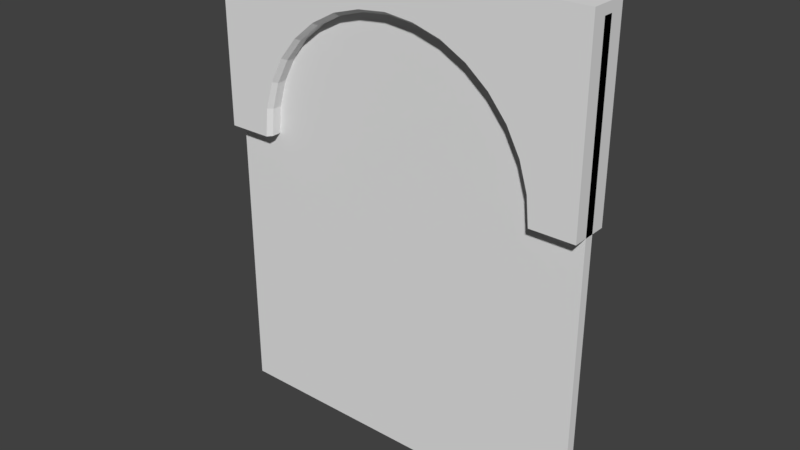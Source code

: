 # Source: Wall.blend  (saved by Blender 2.78.0; exported with 4.5.12 LTS)
import bpy
from mathutils import Matrix  # noqa: F401  (used for matrix-valued properties, if any)

bpy.ops.wm.read_factory_settings(use_empty=True)
scene = bpy.context.scene
scene.name = 'Scene'

# ---- collections
col_collection_1 = bpy.data.collections.new('Collection 1'); scene.collection.children.link(col_collection_1)

# ---- world
world_world = bpy.data.worlds.new('World'); scene.world = world_world
world_world.color = (0.05088, 0.05088, 0.05088)
world_world.use_sun_shadow = False
world_world.sun_shadow_jitter_overblur = 0.0
world_world.cycles.sampling_method = 'MANUAL'

# ---- meshes
me_wall = bpy.data.meshes.new('Wall')
me_wall.from_pydata([(-0.3196, -0.05, 0.976), (-0.3551, -0.05, 0.9096), (-0.377, -0.05, 0.8375), (-0.1024, -0.05, 1.25), (-0.5, -0.05, 1.054), (-0.5, -0.05, 0.9634), (-0.5, -0.05, 0.8649), (-0.07499, -0.05, 1.139), (-0.1471, -0.05, 1.118), (-0.2135, -0.05, 1.082), (-0.2718, -0.05, 1.034), (-0.3844, -0.05, 0.7625), (-0.2009, -0.05, 1.25), (-0.2917, -0.05, 1.25), (-0.5, -0.05, 1.25), (-0.5, -0.05, 0.7625), (-0.2652, -0.0375, 1.028), (-0.2917, -0.0375, 1.25), (-0.2083, -0.0375, 1.074), (-0.1024, -0.0375, 1.25), (-0.2009, -0.0375, 1.25), (-0.1435, -0.0375, 1.109), (-0.07316, -0.0375, 1.13), (-0.5, -0.0375, 1.25), (-0.3118, -0.0375, 0.9708), (-0.5, -0.0375, 1.054), (-0.3465, -0.0375, 0.906), (-0.5, -0.0375, 0.9634), (-0.3678, -0.0375, 0.8357), (-0.375, -0.0375, 0.7625), (-0.5, -0.0375, 0.7625), (-0.5, -0.0375, 0.8649), (0.3196, -0.05, 0.976), (0.3551, -0.05, 0.9096), (0.377, -0.05, 0.8375), (0.1024, -0.05, 1.25), (0.5, -0.05, 1.054), (0.5, -0.05, 0.9634), (0.5, -0.05, 0.8649), (0.07499, -0.05, 1.139), (0.1471, -0.05, 1.118), (0.2135, -0.05, 1.082), (0.2718, -0.05, 1.034), (0.3844, -0.05, 0.7625), (0.2009, -0.05, 1.25), (0.2917, -0.05, 1.25), (0.5, -0.05, 1.25), (0.5, -0.05, 0.7625), (0.2652, -0.0375, 1.028), (0.2917, -0.0375, 1.25), (0.2083, -0.0375, 1.074), (0.1024, -0.0375, 1.25), (0.2009, -0.0375, 1.25), (0.1435, -0.0375, 1.109), (0.07316, -0.0375, 1.13), (0.5, -0.0375, 1.25), (0.3118, -0.0375, 0.9708), (0.5, -0.0375, 1.054), (0.3465, -0.0375, 0.906), (0.5, -0.0375, 0.9634), (0.3678, -0.0375, 0.8357), (0.375, -0.0375, 0.7625), (0.5, -0.0375, 0.7625), (0.5, -0.0375, 0.8649), (0.0, -0.05, 1.147), (0.0, -0.05, 1.25), (0.0, -0.0375, 1.25), (0.0, -0.0375, 1.138), (-0.3196, 0.05, 0.976), (-0.3551, 0.05, 0.9096), (-0.377, 0.05, 0.8375), (-0.1024, 0.05, 1.25), (-0.5, 0.05, 1.054), (-0.5, 0.05, 0.9634), (-0.5, 0.05, 0.8649), (-0.07499, 0.05, 1.139), (-0.1471, 0.05, 1.118), (-0.2135, 0.05, 1.082), (-0.2718, 0.05, 1.034), (-0.3844, 0.05, 0.7625), (-0.2009, 0.05, 1.25), (-0.2917, 0.05, 1.25), (-0.5, 0.05, 1.25), (-0.5, 0.05, 0.7625), (-0.2652, 0.0375, 1.028), (-0.2917, 0.0375, 1.25), (-0.2083, 0.0375, 1.074), (-0.1024, 0.0375, 1.25), (-0.2009, 0.0375, 1.25), (-0.1435, 0.0375, 1.109), (-0.07316, 0.0375, 1.13), (-0.5, 0.0375, 1.25), (-0.3118, 0.0375, 0.9708), (-0.5, 0.0375, 1.054), (-0.3465, 0.0375, 0.906), (-0.5, 0.0375, 0.9634), (-0.3678, 0.0375, 0.8357), (-0.375, 0.0375, 0.7625), (-0.5, 0.0375, 0.7625), (-0.5, 0.0375, 0.8649), (-0.07316, 0.0, 1.13), (-0.1435, 0.0, 1.109), (-0.2083, 0.0, 1.074), (-0.2652, 0.0, 1.028), (-0.3118, 0.0, 0.9708), (-0.3465, 0.0, 0.906), (-0.3678, 0.0, 0.8357), (-0.375, 0.0, 0.7625), (-0.1024, 0.0, 1.25), (-0.2009, 0.0, 1.25), (-0.2917, 0.0, 1.25), (-0.5, 0.0, 1.25), (-0.5, 0.0, 1.054), (-0.5, 0.0, 0.9634), (-0.5, 0.0, 0.8649), (-0.5, 0.0, 0.7625), (0.3196, 0.05, 0.976), (0.3551, 0.05, 0.9096), (0.377, 0.05, 0.8375), (0.1024, 0.05, 1.25), (0.5, 0.05, 1.054), (0.5, 0.05, 0.9634), (0.5, 0.05, 0.8649), (0.07499, 0.05, 1.139), (0.1471, 0.05, 1.118), (0.2135, 0.05, 1.082), (0.2718, 0.05, 1.034), (0.3844, 0.05, 0.7625), (0.2009, 0.05, 1.25), (0.2917, 0.05, 1.25), (0.5, 0.05, 1.25), (0.5, 0.05, 0.7625), (0.2652, 0.0375, 1.028), (0.2917, 0.0375, 1.25), (0.2083, 0.0375, 1.074), (0.1024, 0.0375, 1.25), (0.2009, 0.0375, 1.25), (0.1435, 0.0375, 1.109), (0.07316, 0.0375, 1.13), (0.5, 0.0375, 1.25), (0.3118, 0.0375, 0.9708), (0.5, 0.0375, 1.054), (0.3465, 0.0375, 0.906), (0.5, 0.0375, 0.9634), (0.3678, 0.0375, 0.8357), (0.375, 0.0375, 0.7625), (0.5, 0.0375, 0.7625), (0.5, 0.0375, 0.8649), (0.0, 0.05, 1.147), (0.0, 0.05, 1.25), (0.0, 0.0375, 1.25), (0.0, 0.0375, 1.138), (0.07316, 0.0, 1.13), (0.1435, 0.0, 1.109), (0.2083, 0.0, 1.074), (0.2652, 0.0, 1.028), (0.3118, 0.0, 0.9708), (0.3465, 0.0, 0.906), (0.3678, 0.0, 0.8357), (0.375, 0.0, 0.7625), (0.1024, 0.0, 1.25), (0.2009, 0.0, 1.25), (0.2917, 0.0, 1.25), (0.5, 0.0, 1.25), (0.5, 0.0, 1.054), (0.5, 0.0, 0.9634), (0.5, 0.0, 0.8649), (0.5, 0.0, 0.7625), (0.0, 0.0, 1.138), (0.0, 0.0, 1.25), (-0.5, -0.0125, -1.118e-08), (0.5, -0.0125, -1.118e-08), (-0.5, 0.0125, -1.118e-08), (0.5, 0.0125, -1.118e-08), (-0.5, -0.0125, 1.225), (0.5, -0.0125, 1.225), (-0.5, 0.0125, 1.225), (0.5, 0.0125, 1.225)], [], [(0, 10, 14, 4), (1, 0, 4, 5), (2, 1, 5, 6), (11, 2, 6, 15), (7, 64, 65, 3), (8, 7, 3, 12), (9, 8, 12, 13), (10, 9, 13, 14), (24, 104, 103, 16), (17, 110, 111, 23), (16, 103, 102, 18), (20, 109, 110, 17), (18, 102, 101, 21), (19, 108, 109, 20), (21, 101, 100, 22), (23, 111, 112, 25), (26, 105, 104, 24), (25, 112, 113, 27), (28, 106, 105, 26), (30, 115, 107, 29), (27, 113, 114, 31), (29, 107, 106, 28), (22, 100, 168, 67), (31, 114, 115, 30), (66, 169, 108, 19), (65, 66, 19, 3), (6, 31, 30, 15), (7, 22, 67, 64), (11, 29, 28, 2), (5, 27, 31, 6), (15, 30, 29, 11), (2, 28, 26, 1), (4, 25, 27, 5), (1, 26, 24, 0), (14, 23, 25, 4), (8, 21, 22, 7), (3, 19, 20, 12), (9, 18, 21, 8), (12, 20, 17, 13), (10, 16, 18, 9), (13, 17, 23, 14), (0, 24, 16, 10), (32, 36, 46, 42), (33, 37, 36, 32), (34, 38, 37, 33), (43, 47, 38, 34), (39, 35, 65, 64), (40, 44, 35, 39), (41, 45, 44, 40), (42, 46, 45, 41), (56, 48, 155, 156), (49, 55, 163, 162), (48, 50, 154, 155), (52, 49, 162, 161), (50, 53, 153, 154), (51, 52, 161, 160), (53, 54, 152, 153), (55, 57, 164, 163), (58, 56, 156, 157), (57, 59, 165, 164), (60, 58, 157, 158), (62, 61, 159, 167), (59, 63, 166, 165), (61, 60, 158, 159), (54, 67, 168, 152), (63, 62, 167, 166), (66, 51, 160, 169), (65, 35, 51, 66), (38, 47, 62, 63), (39, 64, 67, 54), (43, 34, 60, 61), (37, 38, 63, 59), (47, 43, 61, 62), (34, 33, 58, 60), (36, 37, 59, 57), (33, 32, 56, 58), (46, 36, 57, 55), (40, 39, 54, 53), (35, 44, 52, 51), (41, 40, 53, 50), (44, 45, 49, 52), (42, 41, 50, 48), (45, 46, 55, 49), (32, 42, 48, 56), (68, 72, 82, 78), (69, 73, 72, 68), (70, 74, 73, 69), (79, 83, 74, 70), (75, 71, 149, 148), (76, 80, 71, 75), (77, 81, 80, 76), (78, 82, 81, 77), (92, 84, 103, 104), (85, 91, 111, 110), (84, 86, 102, 103), (88, 85, 110, 109), (86, 89, 101, 102), (87, 88, 109, 108), (89, 90, 100, 101), (91, 93, 112, 111), (94, 92, 104, 105), (93, 95, 113, 112), (96, 94, 105, 106), (98, 97, 107, 115), (95, 99, 114, 113), (97, 96, 106, 107), (90, 151, 168, 100), (99, 98, 115, 114), (150, 87, 108, 169), (149, 71, 87, 150), (74, 83, 98, 99), (75, 148, 151, 90), (79, 70, 96, 97), (73, 74, 99, 95), (83, 79, 97, 98), (70, 69, 94, 96), (72, 73, 95, 93), (69, 68, 92, 94), (82, 72, 93, 91), (76, 75, 90, 89), (71, 80, 88, 87), (77, 76, 89, 86), (80, 81, 85, 88), (78, 77, 86, 84), (81, 82, 91, 85), (68, 78, 84, 92), (116, 126, 130, 120), (117, 116, 120, 121), (118, 117, 121, 122), (127, 118, 122, 131), (123, 148, 149, 119), (124, 123, 119, 128), (125, 124, 128, 129), (126, 125, 129, 130), (140, 156, 155, 132), (133, 162, 163, 139), (132, 155, 154, 134), (136, 161, 162, 133), (134, 154, 153, 137), (135, 160, 161, 136), (137, 153, 152, 138), (139, 163, 164, 141), (142, 157, 156, 140), (141, 164, 165, 143), (144, 158, 157, 142), (146, 167, 159, 145), (143, 165, 166, 147), (145, 159, 158, 144), (138, 152, 168, 151), (147, 166, 167, 146), (150, 169, 160, 135), (149, 150, 135, 119), (122, 147, 146, 131), (123, 138, 151, 148), (127, 145, 144, 118), (121, 143, 147, 122), (131, 146, 145, 127), (118, 144, 142, 117), (120, 141, 143, 121), (117, 142, 140, 116), (130, 139, 141, 120), (124, 137, 138, 123), (119, 135, 136, 128), (125, 134, 137, 124), (128, 136, 133, 129), (126, 132, 134, 125), (129, 133, 139, 130), (116, 140, 132, 126), (170, 172, 173, 171), (174, 175, 177, 176), (170, 171, 175, 174), (171, 173, 177, 175), (172, 170, 174, 176), (173, 172, 176, 177)])
me_wall.use_remesh_preserve_volume = False
me_wall.use_remesh_preserve_attributes = False
me_wall.use_mirror_vertex_groups = False
me_wall.update()

# ---- objects
ob_wall = bpy.data.objects.new('Wall', me_wall)

# ---- transforms, parenting, visibility, modifiers, constraints
ob_wall.location = (0.0, 0.0, 0.0)
ob_wall.lineart.crease_threshold = 0.0

# ---- collection membership
col_collection_1.objects.link(ob_wall)

# ---- scene / render settings (as saved in the file)
scene.frame_start = 1; scene.frame_end = 250; scene.frame_set(1)
scene.render.engine = 'BLENDER_EEVEE_NEXT'
scene.render.resolution_percentage = 50
scene.render.dither_intensity = 0.0
scene.cycles.use_denoising = False
scene.cycles.samples = 128
scene.cycles.sampling_pattern = 'TABULATED_SOBOL'
scene.cycles.light_sampling_threshold = 0.0
scene.cycles.use_adaptive_sampling = False
scene.cycles.use_light_tree = False
scene.cycles.blur_glossy = 0.0
scene.cycles.sample_clamp_indirect = 0.0
scene.view_settings.view_transform = 'Standard'
bpy.context.view_layer.update()

# ---- added for rendering (the .blend has no active camera and no usable light): camera, sun
cam_auto = bpy.data.cameras.new('AutoCamera')
cam_auto.lens = 50.0
cam_auto.sensor_width = 36.0
cam_auto.clip_end = 1000.0
ob_auto_camera = bpy.data.objects.new('AutoCamera', cam_auto)
scene.collection.objects.link(ob_auto_camera)
ob_auto_camera.location = (1.48397, -1.78076, 1.81218)
ob_auto_camera.rotation_euler = (1.09748, -7.21219e-08, 0.694738)
scene.camera = ob_auto_camera
light_auto_sun = bpy.data.lights.new('AutoSun', 'SUN')
light_auto_sun.energy = 3.0
light_auto_sun.angle = 0.0523599
ob_auto_sun = bpy.data.objects.new('AutoSun', light_auto_sun)
scene.collection.objects.link(ob_auto_sun)
ob_auto_sun.rotation_euler = (0.872665, 0.174533, 0.523599)
bpy.context.view_layer.update()
